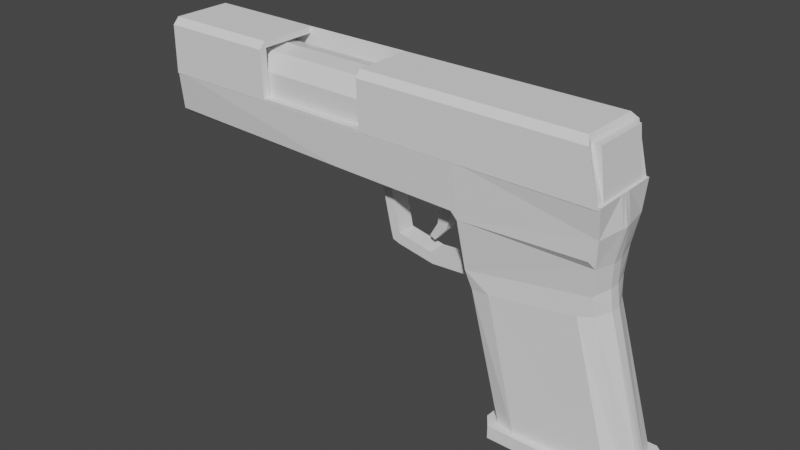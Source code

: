 # Source: Pistol_01.blend  (saved by Blender 2.93.21; exported with 4.5.12 LTS)
import bpy
from mathutils import Matrix  # noqa: F401  (used for matrix-valued properties, if any)

bpy.ops.wm.read_factory_settings(use_empty=True)
scene = bpy.context.scene
scene.name = 'Scene'

# ---- collections
col_collection = bpy.data.collections.new('Collection'); scene.collection.children.link(col_collection)

# ---- materials (node trees are filled in below, after node groups)
mat_material_001 = bpy.data.materials.new('Material.001')
mat_material_001.alpha_threshold = 0.0
mat_material_001.use_transparent_shadow = False
mat_material_001.line_color = (0.0, 0.0, 0.0, 1.0)

# ---- material node trees
mat_material_001.use_nodes = True; mat_material_001.node_tree.nodes.clear()
_N = mat_material_001.node_tree.nodes; _L = mat_material_001.node_tree.links
n0 = _N.new('ShaderNodeOutputMaterial'); n0.name = 'Material Output'; n0.location = (300, 300)
n1 = _N.new('ShaderNodeBsdfPrincipled'); n1.name = 'Principled BSDF'; n1.location = (10, 300)
n1.distribution = 'GGX'
n1.subsurface_method = 'BURLEY'
n1.inputs[2].default_value = 0.4
n1.inputs[3].default_value = 1.45
n1.inputs[27].default_value = (0.0, 0.0, 0.0, 1.0)
n1.inputs[28].default_value = 1.0
_L.new(n1.outputs[0], n0.inputs[0])
n0.is_active_output = True

# ---- world
world_world = bpy.data.worlds.new('World'); scene.world = world_world
world_world.use_nodes = True; world_world.node_tree.nodes.clear()
_N = world_world.node_tree.nodes; _L = world_world.node_tree.links
n0 = _N.new('ShaderNodeOutputWorld'); n0.name = 'World Output'; n0.location = (300, 300)
n1 = _N.new('ShaderNodeBackground'); n1.name = 'Background'; n1.location = (10, 300)
n1.inputs[0].default_value = (0.05088, 0.05088, 0.05088, 1.0)
_L.new(n1.outputs[0], n0.inputs[0])
n0.is_active_output = True
world_world.color = (0.05088, 0.05088, 0.05088)
world_world.use_sun_shadow = False
world_world.sun_shadow_jitter_overblur = 0.0

# ---- meshes
me_cube_005 = bpy.data.meshes.new('Cube.005')
me_cube_005.from_pydata([(-0.8806, -1.679, 1.508), (0.2206, -1.439, 1.66), (0.2049, -0.08385, 2.432), (0.2049, -1.894, 2.432), (-0.9864, -0.08385, 2.424), (-0.9864, -1.894, 2.424), (-4.068, -1.885, 2.444), (-1.902, -1.885, 2.432), (0.2857, -2.085, 2.432), (-0.9864, -2.085, 2.424), (-0.07589, -0.08385, 2.832), (-0.989, -0.08385, 2.824), (-4.068, -2.085, 2.444), (-2.195, -2.085, 2.432), (0.6602, -0.3883, 0.1961), (-0.5903, -0.3883, 0.2084), (0.2751, -0.3883, 1.676), (-0.9453, -0.598, 1.452), (0.2857, -0.3883, 2.432), (0.2049, -0.3587, 2.432), (-0.9864, -0.3587, 2.424), (-0.07589, -0.3587, 2.832), (-0.989, -0.3587, 2.824), (-0.8918, -0.598, 1.349), (0.3021, -0.3883, 1.487), (0.2049, -1.894, 2.432), (0.06756, -1.767, 2.646), (-0.05048, -1.18, 2.799), (-0.989, -0.3587, 2.824), (-0.9864, -1.894, 2.424), (-0.9888, -1.18, 2.791), (-0.9878, -1.767, 2.638), (-4.068, -1.646, 2.444), (-4.061, -1.048, 2.811), (-4.066, -1.63, 2.658), (-1.902, -1.646, 2.432), (-1.9, -1.63, 2.646), (-1.895, -1.048, 2.799), (-1.049, -0.08466, 1.896), (0.6659, -0.08466, 0.1961), (-0.5903, -0.08466, 0.2084), (-0.8806, 1.42, 1.508), (0.2751, -0.08466, 1.676), (0.2206, 1.27, 1.66), (-0.9453, -0.08466, 1.452), (0.2049, -0.08547, 2.432), (0.2049, 1.725, 2.432), (-0.9864, -0.08547, 2.424), (-0.9864, 1.725, 2.424), (-4.075, -0.08466, 1.975), (-4.058, -0.08466, 2.444), (-4.068, 1.715, 2.444), (-2.177, -0.08466, 1.933), (-1.902, 1.715, 2.432), (-1.892, -0.08466, 2.432), (0.2857, 1.915, 2.432), (-0.9864, 1.915, 2.424), (0.2857, -0.08466, 2.432), (-0.9864, -0.08466, 2.424), (-0.07589, -0.08547, 2.832), (-0.989, -0.08547, 2.824), (-4.068, 1.915, 2.444), (-4.068, -0.08466, 2.444), (-2.195, 1.915, 2.432), (-2.195, -0.08466, 2.432), (-4.055, -0.08466, 2.844), (-1.889, -0.08466, 2.832), (0.3021, -0.08466, 1.487), (-0.8918, -0.08466, 1.349), (0.6602, 0.219, 0.1961), (-0.5903, 0.219, 0.2084), (0.2751, 0.219, 1.676), (-0.9453, 0.4287, 1.452), (0.2857, 0.219, 2.432), (0.2049, 0.1894, 2.432), (-0.9864, 0.1894, 2.424), (-0.07589, 0.1894, 2.832), (-0.989, 0.1894, 2.824), (-0.8918, 0.4287, 1.349), (0.3021, 0.219, 1.487), (0.2049, 1.725, 2.432), (0.06756, 1.598, 2.646), (-0.05048, 1.011, 2.799), (-0.989, 0.1894, 2.824), (-0.9864, 1.725, 2.424), (-0.9888, 1.011, 2.791), (-0.9878, 1.598, 2.638), (-4.055, -0.08466, 2.844), (-4.068, 1.715, 2.444), (-4.061, 0.8782, 2.811), (-4.066, 1.567, 2.658), (-1.902, 1.715, 2.432), (-1.889, -0.08466, 2.832), (-1.9, 1.567, 2.646), (-1.895, 0.8782, 2.799), (-1.364, -0.598, 1.423), (-1.364, -0.08466, 1.423), (-1.341, -0.08466, 1.321), (-1.341, -0.598, 1.321), (-1.364, 0.4287, 1.423), (-1.341, 0.4287, 1.321), (-1.364, -0.598, 1.423), (-1.364, -0.08466, 1.423), (-1.341, -0.08466, 1.321), (-1.341, -0.598, 1.321), (-1.364, 0.4287, 1.423), (-1.341, 0.4287, 1.321), (-1.69, -0.598, 1.488), (-1.69, -0.08466, 1.488), (-1.69, -0.08466, 1.386), (-1.69, -0.598, 1.386), (-1.69, 0.4287, 1.488), (-1.69, 0.4287, 1.386), (-1.739, -0.08466, 1.386), (-1.739, -0.3883, 1.386), (-1.739, 0.219, 1.386), (-1.782, -0.598, 1.488), (-1.782, -0.08466, 1.488), (-1.76, -0.08466, 1.411), (-1.76, -0.598, 1.411), (-1.782, 0.4287, 1.488), (-1.76, 0.4287, 1.411), (-1.824, -0.598, 2.083), (-1.824, -0.08466, 2.083), (-1.824, 0.4287, 2.083), (-1.916, -0.598, 2.082), (-1.916, -0.08466, 2.082), (-1.916, 0.4287, 2.082), (-0.3375, -1.842, 0.2066), (-0.5166, -1.581, 0.2084), (-0.8189, -1.581, 1.349), (-0.6468, -1.718, 1.37), (-0.5166, 1.411, 0.2084), (-0.3375, 1.673, 0.2066), (-0.6468, 1.549, 1.37), (-0.8189, 1.411, 1.349), (0.6159, -1.27, 0.1961), (0.4869, -1.65, 0.1977), (0.1192, -1.541, 1.469), (0.2414, -1.27, 1.487), (0.4869, 1.48, 0.1977), (0.6159, 1.101, 0.1961), (0.2414, 1.101, 1.487), (0.1192, 1.372, 1.469), (0.2384, -1.554, 1.901), (0.274, -1.862, 2.163), (0.2062, -1.885, 1.977), (0.2795, -0.3883, 1.884), (0.3214, -0.3883, 2.175), (0.2795, -0.08466, 1.884), (0.3291, -0.08466, 2.175), (0.274, 1.693, 2.163), (0.2384, 1.384, 1.901), (0.2062, 1.716, 1.977), (0.3214, 0.219, 2.175), (0.2795, 0.219, 1.884), (-0.9931, -2.009, 2.007), (-1.028, -1.371, 1.936), (-0.9813, -1.606, 1.897), (-0.9321, -2.003, 1.947), (-2.177, -1.347, 1.973), (-2.179, -1.983, 2.033), (-1.028, 1.406, 1.936), (-0.9931, 1.84, 2.007), (-0.9321, 1.833, 1.947), (-0.9825, 1.431, 1.901), (-2.177, 1.333, 1.973), (-2.177, 1.798, 1.991), (-4.075, -1.834, 2.071), (-4.075, -1.486, 2.015), (-4.075, 1.58, 2.015), (-4.073, 1.791, 2.055), (-2.228, -1.967, 2.034), (-2.239, -1.408, 1.974), (-2.237, 1.771, 2.003), (-2.237, 1.71, 1.974), (0.274, -1.812, 2.163), (0.274, 1.643, 2.163), (0.5893, -0.334, 0.1834), (0.5893, -0.08466, 0.1834), (-0.4551, -1.533, 0.1917), (0.5241, -1.533, 0.1831), (-0.5215, -0.334, 0.1932), (-0.5215, -0.08466, 0.1932), (-0.5215, 0.1647, 0.1932), (-0.4551, 1.363, 0.1917), (0.5241, 1.363, 0.1831), (0.5893, 0.1647, 0.1834), (0.01745, -0.2905, 1.956), (0.01745, -0.08466, 1.956), (-0.8445, -1.28, 1.963), (-0.03637, -1.28, 1.956), (-0.8993, -0.2905, 1.964), (-0.8993, -0.08466, 1.964), (-0.8993, 0.1211, 1.964), (-0.8445, 1.11, 1.963), (-0.03637, 1.11, 1.956), (0.01745, 0.1211, 1.956)], [], [(145, 148, 18, 8), (38, 157, 156, 9, 58), (42, 149, 147, 16), (137, 138, 131, 128), (14, 24, 139, 136), (23, 17, 95, 98), (156, 9, 13, 161), (42, 71, 155, 149), (157, 160, 52, 38), (43, 41, 165, 164, 153, 152), (49, 62, 61, 171, 170), (58, 64, 13, 9), (156, 159, 146, 145, 8, 9), (0, 158, 157, 38, 44, 17), (20, 22, 11, 4), (5, 9, 8, 3), (19, 18, 57, 2), (4, 58, 9, 5, 20), (19, 21, 27, 26, 25, 3), (21, 22, 28), (5, 29, 31, 30, 28, 22, 20), (172, 161, 13, 12, 168), (50, 62, 12, 6), (6, 12, 13, 7), (7, 13, 64, 54), (7, 35, 32, 6), (54, 66, 92, 37, 36, 35, 7), (129, 130, 23, 15), (15, 23, 68, 40), (138, 1, 0, 131), (39, 67, 24, 14), (130, 0, 17, 23), (2, 10, 21, 19), (10, 11, 22, 21), (3, 8, 18, 19), (6, 32, 34, 33, 87, 65, 50), (16, 147, 144, 1), (24, 16, 1, 139), (67, 42, 16, 24), (148, 150, 57, 18), (25, 26, 31, 29), (26, 27, 30, 31), (27, 21, 28, 30), (35, 36, 34, 32), (36, 37, 33, 34), (37, 92, 87, 33), (3, 25, 29, 5), (151, 55, 73, 154), (38, 58, 56, 163, 162), (41, 72, 44, 38, 162, 165), (140, 133, 134, 143), (43, 143, 134, 41), (68, 23, 98, 97), (164, 163, 56, 55, 151, 153), (162, 38, 52, 166), (71, 43, 152, 155), (162, 166, 167), (160, 161, 172, 173), (58, 56, 63, 64), (166, 52, 49, 170, 175), (163, 167, 63, 56), (75, 47, 60, 77), (48, 46, 55, 56), (74, 45, 57, 73), (47, 75, 48, 56, 58), (74, 46, 80, 81, 82, 76), (76, 83, 77), (48, 75, 77, 83, 85, 86, 84), (167, 174, 171, 61, 63), (50, 51, 61, 62), (51, 53, 63, 61), (53, 54, 64, 63), (53, 51, 88, 91), (54, 53, 91, 93, 94, 92, 66), (66, 65, 87, 92), (132, 70, 78, 135), (70, 40, 68, 78), (39, 69, 79, 67), (41, 135, 78, 72), (45, 74, 76, 59), (59, 76, 77, 60), (46, 74, 73, 55), (51, 50, 65, 87, 89, 90, 88), (79, 142, 43, 71), (67, 79, 71, 42), (69, 141, 142, 79), (154, 73, 57, 150), (80, 84, 86, 81), (81, 86, 85, 82), (82, 85, 83, 76), (91, 88, 90, 93), (93, 90, 89, 94), (94, 89, 87, 92), (46, 48, 84, 80), (98, 95, 101, 104), (100, 97, 103, 106), (44, 72, 99, 96), (72, 78, 100, 99), (78, 68, 97, 100), (17, 44, 96, 95), (102, 105, 111, 108), (105, 106, 112, 111), (99, 100, 106, 105), (96, 99, 105, 102), (97, 98, 104, 103), (95, 96, 102, 101), (110, 107, 116, 119), (112, 109, 118, 121), (103, 104, 110, 109), (101, 102, 108, 107), (106, 103, 109, 112), (104, 101, 107, 110), (112, 115, 113, 109), (109, 113, 114, 110), (119, 116, 117, 118), (121, 118, 117, 120), (111, 112, 121, 120), (116, 107, 122, 125), (109, 110, 119, 118), (111, 120, 127, 124), (123, 124, 127, 126), (122, 123, 126, 125), (120, 117, 126, 127), (117, 116, 125, 126), (108, 111, 124, 123), (107, 108, 123, 122), (130, 131, 0), (134, 135, 41), (128, 131, 130, 129), (132, 135, 134, 133), (138, 139, 1), (142, 143, 43), (138, 137, 136, 139), (142, 141, 140, 143), (144, 145, 146), (151, 152, 153), (148, 145, 144, 147), (150, 148, 147, 149), (155, 152, 151, 154), (149, 155, 154, 150), (173, 169, 49, 52, 160), (156, 157, 158, 159), (166, 175, 174, 167), (162, 163, 164, 165), (160, 157, 156, 161), (166, 163, 162, 167), (1, 144, 146, 159, 158, 0), (168, 173, 172, 169), (174, 175, 170, 171), (49, 169, 168, 12, 62), (169, 172, 168), (184, 185, 195, 194), (190, 192, 193, 194, 195, 196, 197, 189, 188, 191), (180, 182, 192, 190), (186, 187, 197, 196), (185, 186, 196, 195), (182, 183, 193, 192), (179, 178, 188, 189), (187, 179, 189, 197), (178, 181, 191, 188), (181, 180, 190, 191), (183, 184, 194, 193), (129, 15, 182, 180), (15, 40, 183, 182), (70, 184, 183, 40), (132, 185, 184, 70), (133, 185, 132), (140, 186, 185, 133), (141, 186, 140), (69, 187, 186, 141), (39, 179, 187, 69), (39, 14, 178, 179), (14, 136, 181, 178), (137, 181, 136), (137, 128, 180, 181), (129, 180, 128)])
_uv = me_cube_005.uv_layers.new(name='UVMap')
_uv.uv.foreach_set('vector', [0.625, 0.75, 0.625, 0.538, 0.625, 0.538, 0.625, 0.75, 0.875, 0.5, 0.875, 0.75, 0.875, 0.75, 0.875, 0.75, 0.875, 0.5, 0.5725, 0.5, 0.6003, 0.5, 0.6003, 0.538, 0.5725, 0.538, 0.4358, 0.7813, 0.5593, 0.7818, 0.5593, 0.9611, 0.4358, 0.9619, 0.4358, 0.538, 0.5593, 0.538, 0.5593, 0.7276, 0.4358, 0.7276, 0.5593, 0.212, 0.5725, 0.212, 0.5725, 0.212, 0.5593, 0.212, 0.875, 0.75, 0.875, 0.75, 0.875, 0.75, 0.875, 0.75, 0.5725, 0.5, 0.5725, 0.538, 0.6003, 0.538, 0.6003, 0.5, 0.875, 0.75, 0.875, 0.75, 0.875, 0.5, 0.875, 0.5, 0.5725, 0.75, 0.5725, 1.0, 0.6196, 1.0, 0.625, 0.9889, 0.625, 0.7846, 0.6003, 0.75, 0.875, 0.5, 0.875, 0.5, 0.875, 0.75, 0.875, 0.75, 0.875, 0.7483, 0.875, 0.5, 0.875, 0.5, 0.875, 0.75, 0.875, 0.75, 0.875, 0.75, 0.8639, 0.75, 0.6596, 0.75, 0.625, 0.75, 0.625, 0.75, 0.875, 0.75, 0.5725, 0.0, 0.6191, 0.0, 0.625, 0.0, 0.625, 0.25, 0.5725, 0.25, 0.5725, 0.212, 0.0, 0.0, 0.0, 0.0, 0.0, 0.0, 0.0, 0.0, 0.0, 0.0, 0.0, 0.0, 0.0, 0.0, 0.0, 0.0, 0.0, 0.0, 0.0, 0.0, 0.0, 0.0, 0.0, 0.0, 0.0, 0.0, 0.0, 0.0, 0.0, 0.0, 0.0, 0.0, 0.0, 0.0, 0.0, 0.0, 0.0, 0.0, 0.0, 0.0, 0.0, 0.0, 0.0, 0.0, 0.0, 0.0, 0.0, 0.0, 0.0, 0.0, 0.0, 0.0, 0.0, 0.0, 0.0, 0.0, 0.0, 0.0, 0.0, 0.0, 0.0, 0.0, 0.0, 0.0, 0.0, 0.0, 0.875, 0.75, 0.875, 0.75, 0.875, 0.75, 0.875, 0.75, 0.875, 0.75, 0.875, 0.5, 0.875, 0.5, 0.875, 0.75, 0.875, 0.75, 0.875, 0.75, 0.875, 0.75, 0.875, 0.75, 0.875, 0.75, 0.875, 0.75, 0.875, 0.75, 0.875, 0.5, 0.875, 0.5, 0.875, 0.75, 0.875, 0.75, 0.875, 0.75, 0.875, 0.75, 0.875, 0.5, 0.875, 0.5, 0.875, 0.5, 0.875, 0.6337, 0.875, 0.7431, 0.875, 0.75, 0.875, 0.75, 0.4358, 0.02274, 0.5593, 0.02594, 0.5593, 0.212, 0.4358, 0.212, 0.4358, 0.212, 0.5593, 0.212, 0.5593, 0.25, 0.4358, 0.25, 0.5593, 0.7818, 0.5725, 0.75, 0.5725, 1.0, 0.5593, 0.9611, 0.4358, 0.5, 0.5593, 0.5, 0.5593, 0.538, 0.4358, 0.538, 0.5593, 0.02594, 0.5725, 0.0, 0.5725, 0.212, 0.5593, 0.212, 0.0, 0.0, 0.0, 0.0, 0.0, 0.0, 0.0, 0.0, 0.0, 0.0, 0.0, 0.0, 0.0, 0.0, 0.0, 0.0, 0.0, 0.0, 0.0, 0.0, 0.0, 0.0, 0.0, 0.0, 0.875, 0.75, 0.875, 0.75, 0.875, 0.7431, 0.875, 0.6337, 0.875, 0.5, 0.875, 0.5, 0.875, 0.5, 0.5725, 0.538, 0.6003, 0.538, 0.6003, 0.75, 0.5725, 0.75, 0.5593, 0.538, 0.5725, 0.538, 0.5725, 0.75, 0.5593, 0.7276, 0.5593, 0.5, 0.5725, 0.5, 0.5725, 0.538, 0.5593, 0.538, 0.625, 0.538, 0.625, 0.5, 0.625, 0.5, 0.625, 0.538, 0.0, 0.0, 0.0, 0.0, 0.0, 0.0, 0.0, 0.0, 0.0, 0.0, 0.0, 0.0, 0.0, 0.0, 0.0, 0.0, 0.0, 0.0, 0.0, 0.0, 0.0, 0.0, 0.0, 0.0, 0.875, 0.75, 0.875, 0.7431, 0.875, 0.7431, 0.875, 0.75, 0.875, 0.7431, 0.875, 0.6337, 0.875, 0.6337, 0.875, 0.7431, 0.875, 0.6337, 0.875, 0.5, 0.875, 0.5, 0.875, 0.6337, 0.0, 0.0, 0.0, 0.0, 0.0, 0.0, 0.0, 0.0, 0.625, 0.75, 0.625, 0.75, 0.625, 0.538, 0.625, 0.538, 0.875, 0.5, 0.875, 0.5, 0.875, 0.75, 0.875, 0.75, 0.875, 0.75, 0.5725, 0.0, 0.5725, 0.212, 0.5725, 0.25, 0.625, 0.25, 0.625, 0.0, 0.6196, 0.0, 0.4358, 0.7813, 0.4358, 0.9619, 0.5593, 0.9611, 0.5593, 0.7818, 0.5725, 0.75, 0.5593, 0.7818, 0.5593, 0.9611, 0.5725, 1.0, 0.5593, 0.25, 0.5593, 0.212, 0.5593, 0.212, 0.5593, 0.25, 0.8639, 0.75, 0.875, 0.75, 0.875, 0.75, 0.625, 0.75, 0.625, 0.75, 0.6596, 0.75, 0.875, 0.75, 0.875, 0.5, 0.875, 0.5, 0.875, 0.7417, 0.5725, 0.538, 0.5725, 0.75, 0.6003, 0.75, 0.6003, 0.538, 0.875, 0.75, 0.875, 0.7417, 0.875, 0.75, 0.875, 0.75, 0.875, 0.75, 0.875, 0.7495, 0.875, 0.7494, 0.875, 0.5, 0.875, 0.75, 0.875, 0.75, 0.875, 0.5, 0.875, 0.7417, 0.875, 0.5, 0.875, 0.5, 0.875, 0.7483, 0.875, 0.7498, 0.875, 0.75, 0.875, 0.75, 0.875, 0.75, 0.875, 0.75, 0.0, 0.0, 0.0, 0.0, 0.0, 0.0, 0.0, 0.0, 0.0, 0.0, 0.0, 0.0, 0.0, 0.0, 0.0, 0.0, 0.0, 0.0, 0.0, 0.0, 0.0, 0.0, 0.0, 0.0, 0.0, 0.0, 0.0, 0.0, 0.0, 0.0, 0.0, 0.0, 0.0, 0.0, 0.0, 0.0, 0.0, 0.0, 0.0, 0.0, 0.0, 0.0, 0.0, 0.0, 0.0, 0.0, 0.0, 0.0, 0.0, 0.0, 0.0, 0.0, 0.0, 0.0, 0.0, 0.0, 0.0, 0.0, 0.0, 0.0, 0.0, 0.0, 0.0, 0.0, 0.0, 0.0, 0.875, 0.75, 0.875, 0.75, 0.875, 0.75, 0.875, 0.75, 0.875, 0.75, 0.875, 0.5, 0.875, 0.75, 0.875, 0.75, 0.875, 0.5, 0.875, 0.75, 0.875, 0.75, 0.875, 0.75, 0.875, 0.75, 0.875, 0.75, 0.875, 0.5, 0.875, 0.5, 0.875, 0.75, 0.875, 0.75, 0.875, 0.75, 0.875, 0.75, 0.875, 0.75, 0.875, 0.5, 0.875, 0.75, 0.875, 0.75, 0.875, 0.7431, 0.875, 0.6337, 0.875, 0.5, 0.875, 0.5, 0.875, 0.5, 0.875, 0.5, 0.875, 0.5, 0.875, 0.5, 0.4358, 0.02274, 0.4358, 0.212, 0.5593, 0.212, 0.5593, 0.02594, 0.4358, 0.212, 0.4358, 0.25, 0.5593, 0.25, 0.5593, 0.212, 0.4358, 0.5, 0.4358, 0.538, 0.5593, 0.538, 0.5593, 0.5, 0.5725, 0.0, 0.5593, 0.02594, 0.5593, 0.212, 0.5725, 0.212, 0.0, 0.0, 0.0, 0.0, 0.0, 0.0, 0.0, 0.0, 0.0, 0.0, 0.0, 0.0, 0.0, 0.0, 0.0, 0.0, 0.0, 0.0, 0.0, 0.0, 0.0, 0.0, 0.0, 0.0, 0.875, 0.75, 0.875, 0.5, 0.875, 0.5, 0.875, 0.5, 0.875, 0.6337, 0.875, 0.7431, 0.875, 0.75, 0.5593, 0.538, 0.5593, 0.7276, 0.5725, 0.75, 0.5725, 0.538, 0.5593, 0.5, 0.5593, 0.538, 0.5725, 0.538, 0.5725, 0.5, 0.4358, 0.538, 0.4358, 0.7276, 0.5593, 0.7276, 0.5593, 0.538, 0.625, 0.538, 0.625, 0.538, 0.625, 0.5, 0.625, 0.5, 0.0, 0.0, 0.0, 0.0, 0.0, 0.0, 0.0, 0.0, 0.0, 0.0, 0.0, 0.0, 0.0, 0.0, 0.0, 0.0, 0.0, 0.0, 0.0, 0.0, 0.0, 0.0, 0.0, 0.0, 0.875, 0.75, 0.875, 0.75, 0.875, 0.7431, 0.875, 0.7431, 0.875, 0.7431, 0.875, 0.7431, 0.875, 0.6337, 0.875, 0.6337, 0.875, 0.6337, 0.875, 0.6337, 0.875, 0.5, 0.875, 0.5, 0.0, 0.0, 0.0, 0.0, 0.0, 0.0, 0.0, 0.0, 0.5593, 0.212, 0.5725, 0.212, 0.5725, 0.212, 0.5593, 0.212, 0.5593, 0.212, 0.5593, 0.25, 0.5593, 0.25, 0.5593, 0.212, 0.5725, 0.25, 0.5725, 0.212, 0.5725, 0.212, 0.5725, 0.25, 0.5725, 0.212, 0.5593, 0.212, 0.5593, 0.212, 0.5725, 0.212, 0.5593, 0.212, 0.5593, 0.25, 0.5593, 0.25, 0.5593, 0.212, 0.5725, 0.212, 0.5725, 0.25, 0.5725, 0.25, 0.5725, 0.212, 0.5725, 0.25, 0.5725, 0.212, 0.5725, 0.212, 0.5725, 0.25, 0.5725, 0.212, 0.5593, 0.212, 0.5593, 0.212, 0.5725, 0.212, 0.5725, 0.212, 0.5593, 0.212, 0.5593, 0.212, 0.5725, 0.212, 0.5725, 0.25, 0.5725, 0.212, 0.5725, 0.212, 0.5725, 0.25, 0.5593, 0.25, 0.5593, 0.212, 0.5593, 0.212, 0.5593, 0.25, 0.5725, 0.212, 0.5725, 0.25, 0.5725, 0.25, 0.5725, 0.212, 0.5593, 0.212, 0.5725, 0.212, 0.5725, 0.212, 0.5593, 0.212, 0.5593, 0.212, 0.5593, 0.25, 0.5593, 0.25, 0.5593, 0.212, 0.5593, 0.25, 0.5593, 0.212, 0.5593, 0.212, 0.5593, 0.25, 0.5725, 0.212, 0.5725, 0.25, 0.5725, 0.25, 0.5725, 0.212, 0.5593, 0.212, 0.5593, 0.25, 0.5593, 0.25, 0.5593, 0.212, 0.5593, 0.212, 0.5725, 0.212, 0.5725, 0.212, 0.5593, 0.212, 0.5593, 0.212, 0.5593, 0.212, 0.5593, 0.25, 0.5593, 0.25, 0.5593, 0.25, 0.5593, 0.25, 0.5593, 0.212, 0.5593, 0.212, 0.5593, 0.212, 0.5725, 0.212, 0.5725, 0.25, 0.5593, 0.25, 0.5593, 0.212, 0.5593, 0.25, 0.5725, 0.25, 0.5725, 0.212, 0.5725, 0.212, 0.5593, 0.212, 0.5593, 0.212, 0.5725, 0.212, 0.5725, 0.212, 0.5725, 0.212, 0.5725, 0.212, 0.5725, 0.212, 0.5593, 0.25, 0.5593, 0.212, 0.5593, 0.212, 0.5593, 0.25, 0.5725, 0.212, 0.5725, 0.212, 0.5725, 0.212, 0.5725, 0.212, 0.5725, 0.25, 0.5725, 0.212, 0.5725, 0.212, 0.5725, 0.25, 0.5725, 0.212, 0.5725, 0.25, 0.5725, 0.25, 0.5725, 0.212, 0.5725, 0.212, 0.5725, 0.25, 0.5725, 0.25, 0.5725, 0.212, 0.5725, 0.25, 0.5725, 0.212, 0.5725, 0.212, 0.5725, 0.25, 0.5725, 0.25, 0.5725, 0.212, 0.5725, 0.212, 0.5725, 0.25, 0.5725, 0.212, 0.5725, 0.25, 0.5725, 0.25, 0.5725, 0.212, 0.5659, 0.9852, 0.5593, 0.9611, 0.5725, 1.0, 0.5593, 0.9611, 0.5593, 0.9919, 0.5725, 1.0, 0.4358, 0.9619, 0.5593, 0.9611, 0.5593, 1.0, 0.436, 1.0, 0.436, 1.0, 0.5593, 1.0, 0.5593, 0.9611, 0.4358, 0.9619, 0.5593, 0.7818, 0.5606, 0.7411, 0.5725, 0.75, 0.5593, 0.7276, 0.5632, 0.7564, 0.5725, 0.75, 0.5593, 0.7818, 0.4358, 0.7813, 0.4358, 0.7276, 0.5593, 0.7276, 0.5593, 0.7276, 0.4358, 0.7276, 0.4358, 0.7813, 0.5593, 0.7818, 0.6003, 0.75, 0.625, 0.7578, 0.625, 0.7846, 0.6444, 0.7619, 0.6003, 0.75, 0.625, 0.7846, 0.625, 0.538, 0.625, 0.75, 0.6003, 0.75, 0.6003, 0.538, 0.625, 0.5, 0.625, 0.538, 0.6003, 0.538, 0.6003, 0.5, 0.6003, 0.538, 0.6003, 0.75, 0.625, 0.75, 0.625, 0.538, 0.6003, 0.5, 0.6003, 0.538, 0.625, 0.538, 0.625, 0.5, 0.875, 0.75, 0.875, 0.7483, 0.875, 0.5, 0.875, 0.5, 0.875, 0.75, 0.6302, 0.9991, 0.625, 1.0, 0.6191, 1.0, 0.625, 0.9889, 0.875, 0.7417, 0.875, 0.7498, 0.875, 0.7499, 0.875, 0.75, 0.625, 1.0, 0.625, 0.9994, 0.625, 0.9889, 0.6196, 1.0, 0.875, 0.75, 0.875, 0.75, 0.875, 0.75, 0.875, 0.75, 0.875, 0.7417, 0.875, 0.7515, 0.875, 0.75, 0.875, 0.75, 0.5725, 0.75, 0.6003, 0.75, 0.625, 0.7846, 0.625, 0.9889, 0.6191, 1.0, 0.5725, 1.0, 0.875, 0.75, 0.875, 0.75, 0.875, 0.75, 0.875, 0.75, 0.875, 0.75, 0.875, 0.7498, 0.875, 0.7483, 0.875, 0.75, 0.875, 0.5, 0.875, 0.7483, 0.875, 0.75, 0.875, 0.75, 0.875, 0.5, 0.875, 0.75, 0.875, 0.75, 0.875, 0.75, 0.375, 0.212, 0.375, 0.0, 0.375, 0.0, 0.375, 0.212, 0.375, 1.0, 0.375, 0.212, 0.375, 0.25, 0.375, 0.212, 0.375, 1.0, 0.375, 0.75, 0.375, 0.538, 0.375, 0.5, 0.375, 0.538, 0.375, 0.75, 0.375, 0.0, 0.375, 0.212, 0.375, 0.212, 0.375, 0.0, 0.375, 0.75, 0.375, 0.538, 0.375, 0.538, 0.375, 0.75, 0.375, 1.0, 0.375, 0.75, 0.375, 0.75, 0.375, 1.0, 0.375, 0.212, 0.375, 0.25, 0.375, 0.25, 0.375, 0.212, 0.375, 0.5, 0.375, 0.538, 0.375, 0.538, 0.375, 0.5, 0.375, 0.538, 0.375, 0.5, 0.375, 0.5, 0.375, 0.538, 0.375, 0.538, 0.375, 0.75, 0.375, 0.75, 0.375, 0.538, 0.375, 0.75, 0.375, 1.0, 0.375, 1.0, 0.375, 0.75, 0.375, 0.25, 0.375, 0.212, 0.375, 0.212, 0.375, 0.25, 0.4358, 0.02274, 0.4358, 0.212, 0.375, 0.212, 0.375, 0.0, 0.4358, 0.212, 0.4358, 0.25, 0.375, 0.25, 0.375, 0.212, 0.4358, 0.212, 0.375, 0.212, 0.375, 0.25, 0.4358, 0.25, 0.4358, 0.02274, 0.375, 0.0, 0.375, 0.212, 0.4358, 0.212, 0.4358, 0.9619, 0.375, 0.0, 0.4358, 0.02274, 0.4358, 0.7813, 0.375, 0.75, 0.375, 1.0, 0.4358, 0.9619, 0.4358, 0.7276, 0.375, 0.75, 0.4358, 0.7813, 0.4358, 0.538, 0.375, 0.538, 0.375, 0.75, 0.4358, 0.7276, 0.4358, 0.5, 0.375, 0.5, 0.375, 0.538, 0.4358, 0.538, 0.4358, 0.5, 0.4358, 0.538, 0.375, 0.538, 0.375, 0.5, 0.4358, 0.538, 0.4358, 0.7276, 0.375, 0.75, 0.375, 0.538, 0.4358, 0.7813, 0.375, 0.75, 0.4358, 0.7276, 0.4358, 0.7813, 0.4358, 0.9619, 0.375, 1.0, 0.375, 0.75, 0.4358, 0.02274, 0.375, 0.0, 0.4358, 0.9619])
me_cube_005.materials.append(mat_material_001)
me_cube_005.use_remesh_preserve_volume = False
me_cube_005.use_remesh_preserve_attributes = False
me_cube_005.use_mirror_vertex_groups = False
me_cube_005.update()
me_circle_002 = bpy.data.meshes.new('Circle.002')
me_circle_002.from_pydata([(-0.7411, 0.6513, 0.0), (-0.8448, 0.4879, 0.0), (-0.8448, -0.4879, 0.0), (-0.7411, -0.7171, 0.0), (0.7711, -0.7171, 0.0), (0.8867, -0.4879, 0.0), (0.8867, 0.4879, 0.0), (0.7711, 0.6513, 0.0), (-0.5916, 0.4932, 0.1121), (-0.5916, -0.4932, 0.1121), (0.6137, -0.5006, 0.1121), (0.6137, 0.5006, 0.1121), (-0.8448, 0.4879, 0.1121), (-0.7411, 0.6513, 0.1121), (-0.8448, -0.4879, 0.1121), (-0.7411, -0.7171, 0.1121), (0.7711, -0.7171, 0.1121), (0.8867, -0.4879, 0.1121), (0.8867, 0.4879, 0.1121), (0.7711, 0.6513, 0.1121), (-0.5916, -0.4932, 0.1121), (-0.5916, 0.4932, 0.1121), (0.6137, -0.5006, 0.1121), (0.6137, 0.5006, 0.1121), (-1.073, -0.4706, 1.808), (-1.073, 0.4706, 1.808), (-0.1477, -0.4777, 1.808), (-0.1477, 0.4777, 1.808)], [], [(1, 0, 7, 6, 5, 4, 3, 2), (10, 11, 23, 22), (0, 1, 12, 13), (7, 0, 13, 19), (5, 6, 18, 17), (3, 4, 16, 15), (1, 2, 14, 12), (6, 7, 19, 18), (4, 5, 17, 16), (2, 3, 15, 14), (8, 13, 12), (9, 8, 12, 14), (9, 14, 15), (10, 9, 15, 16), (10, 16, 17), (11, 10, 17, 18), (11, 18, 19), (8, 11, 19, 13), (22, 23, 27, 26), (9, 10, 22, 20), (8, 9, 20, 21), (11, 8, 21, 23), (25, 24, 26, 27), (21, 20, 24, 25), (23, 21, 25, 27), (20, 22, 26, 24)])
_uv = me_circle_002.uv_layers.new(name='UVMap')
_uv.uv.foreach_set('vector', [0.0, 0.0, 0.0, 0.0, 0.0, 0.0, 0.0, 0.0, 0.0, 0.0, 0.0, 0.0, 0.0, 0.0, 0.0, 0.0, 0.0, 0.0, 0.0, 0.0, 0.0, 0.0, 0.0, 0.0, 0.0, 0.0, 0.0, 0.0, 0.0, 0.0, 0.0, 0.0, 0.0, 0.0, 0.0, 0.0, 0.0, 0.0, 0.0, 0.0, 0.0, 0.0, 0.0, 0.0, 0.0, 0.0, 0.0, 0.0, 0.0, 0.0, 0.0, 0.0, 0.0, 0.0, 0.0, 0.0, 0.0, 0.0, 0.0, 0.0, 0.0, 0.0, 0.0, 0.0, 0.0, 0.0, 0.0, 0.0, 0.0, 0.0, 0.0, 0.0, 0.0, 0.0, 0.0, 0.0, 0.0, 0.0, 0.0, 0.0, 0.0, 0.0, 0.0, 0.0, 0.0, 0.0, 0.0, 0.0, 0.0, 0.0, 0.0, 0.0, 0.0, 0.0, 0.0, 0.0, 0.0, 0.0, 0.0, 0.0, 0.0, 0.0, 0.0, 0.0, 0.0, 0.0, 0.0, 0.0, 0.0, 0.0, 0.0, 0.0, 0.0, 0.0, 0.0, 0.0, 0.0, 0.0, 0.0, 0.0, 0.0, 0.0, 0.0, 0.0, 0.0, 0.0, 0.0, 0.0, 0.0, 0.0, 0.0, 0.0, 0.0, 0.0, 0.0, 0.0, 0.0, 0.0, 0.0, 0.0, 0.0, 0.0, 0.0, 0.0, 0.0, 0.0, 0.0, 0.0, 0.0, 0.0, 0.0, 0.0, 0.0, 0.0, 0.0, 0.0, 0.0, 0.0, 0.0, 0.0, 0.0, 0.0, 0.0, 0.0, 0.0, 0.0, 0.0, 0.0, 0.0, 0.0, 0.0, 0.0, 0.0, 0.0, 0.0, 0.0, 0.0, 0.0, 0.0, 0.0, 0.0, 0.0, 0.0, 0.0, 0.0, 0.0, 0.0, 0.0, 0.0, 0.0, 0.0, 0.0, 0.0, 0.0, 0.0, 0.0, 0.0, 0.0, 0.0, 0.0, 0.0, 0.0, 0.0, 0.0, 0.0, 0.0, 0.0, 0.0])
me_circle_002.use_remesh_fix_poles = True
me_circle_002.use_remesh_preserve_attributes = False
me_circle_002.update()
me_circle_004 = bpy.data.meshes.new('Circle.004')
me_circle_004.from_pydata([(0.0, 1.0, 0.0), (-0.5878, 0.809, 0.0), (-0.9511, 0.309, 0.0), (-0.9511, -0.309, 0.0), (-0.5878, -0.809, 0.0), (8.742e-08, -1.0, 0.0), (0.5878, -0.809, 0.0), (0.9511, -0.309, 0.0), (0.9511, 0.309, 0.0), (0.5878, 0.809, 0.0), (0.0, 0.829, 3.262e-07), (-0.4872, 0.6706, 3.262e-07), (-0.7884, 0.2562, 3.262e-07), (-0.7884, -0.2562, 3.262e-07), (-0.4872, -0.6706, 3.262e-07), (7.247e-08, -0.829, 3.262e-07), (0.4872, -0.6706, 3.262e-07), (0.7884, -0.2562, 3.262e-07), (0.7884, 0.2562, 3.262e-07), (0.4872, 0.6706, 3.262e-07), (-0.5878, 0.809, 14.96), (9.932e-07, 1.0, 14.96), (-0.9511, 0.309, 14.96), (-0.9511, -0.309, 14.96), (-0.5878, -0.809, 14.96), (1.081e-06, -1.0, 14.96), (0.5878, -0.809, 14.96), (0.9511, -0.309, 14.96), (0.9511, 0.309, 14.96), (0.5878, 0.809, 14.96), (-0.4872, 0.6706, 14.96), (9.932e-07, 0.829, 14.96), (-0.7884, 0.2562, 14.96), (-0.7884, -0.2562, 14.96), (-0.4872, -0.6706, 14.96), (1.066e-06, -0.829, 14.96), (0.4873, -0.6706, 14.96), (0.7884, -0.2562, 14.96), (0.7884, 0.2562, 14.96), (0.4873, 0.6706, 14.96)], [], [(1, 11, 10, 0), (8, 18, 17, 7), (5, 15, 14, 4), (2, 12, 11, 1), (9, 19, 18, 8), (6, 16, 15, 5), (3, 13, 12, 2), (0, 10, 19, 9), (7, 17, 16, 6), (4, 14, 13, 3), (20, 21, 31, 30), (28, 27, 37, 38), (25, 24, 34, 35), (22, 20, 30, 32), (29, 28, 38, 39), (26, 25, 35, 36), (23, 22, 32, 33), (21, 29, 39, 31), (27, 26, 36, 37), (24, 23, 33, 34), (8, 7, 27, 28), (1, 0, 21, 20), (15, 16, 36, 35), (9, 8, 28, 29), (2, 1, 20, 22), (16, 17, 37, 36), (0, 9, 29, 21), (3, 2, 22, 23), (17, 18, 38, 37), (10, 11, 30, 31), (4, 3, 23, 24), (18, 19, 39, 38), (11, 12, 32, 30), (5, 4, 24, 25), (19, 10, 31, 39), (12, 13, 33, 32), (6, 5, 25, 26), (13, 14, 34, 33), (7, 6, 26, 27), (14, 15, 35, 34)])
_uv = me_circle_004.uv_layers.new(name='UVMap')
_uv.uv.foreach_set('vector', [0.0, 0.0, 0.0, 0.0, 0.0, 0.0, 0.0, 0.0, 0.0, 0.0, 0.0, 0.0, 0.0, 0.0, 0.0, 0.0, 0.0, 0.0, 0.0, 0.0, 0.0, 0.0, 0.0, 0.0, 0.0, 0.0, 0.0, 0.0, 0.0, 0.0, 0.0, 0.0, 0.0, 0.0, 0.0, 0.0, 0.0, 0.0, 0.0, 0.0, 0.0, 0.0, 0.0, 0.0, 0.0, 0.0, 0.0, 0.0, 0.0, 0.0, 0.0, 0.0, 0.0, 0.0, 0.0, 0.0, 0.0, 0.0, 0.0, 0.0, 0.0, 0.0, 0.0, 0.0, 0.0, 0.0, 0.0, 0.0, 0.0, 0.0, 0.0, 0.0, 0.0, 0.0, 0.0, 0.0, 0.0, 0.0, 0.0, 0.0, 0.0, 0.0, 0.0, 0.0, 0.0, 0.0, 0.0, 0.0, 0.0, 0.0, 0.0, 0.0, 0.0, 0.0, 0.0, 0.0, 0.0, 0.0, 0.0, 0.0, 0.0, 0.0, 0.0, 0.0, 0.0, 0.0, 0.0, 0.0, 0.0, 0.0, 0.0, 0.0, 0.0, 0.0, 0.0, 0.0, 0.0, 0.0, 0.0, 0.0, 0.0, 0.0, 0.0, 0.0, 0.0, 0.0, 0.0, 0.0, 0.0, 0.0, 0.0, 0.0, 0.0, 0.0, 0.0, 0.0, 0.0, 0.0, 0.0, 0.0, 0.0, 0.0, 0.0, 0.0, 0.0, 0.0, 0.0, 0.0, 0.0, 0.0, 0.0, 0.0, 0.0, 0.0, 0.0, 0.0, 0.0, 0.0, 0.0, 0.0, 0.0, 0.0, 0.0, 0.0, 0.0, 0.0, 0.0, 0.0, 0.0, 0.0, 0.0, 0.0, 0.0, 0.0, 0.0, 0.0, 0.0, 0.0, 0.0, 0.0, 0.0, 0.0, 0.0, 0.0, 0.0, 0.0, 0.0, 0.0, 0.0, 0.0, 0.0, 0.0, 0.0, 0.0, 0.0, 0.0, 0.0, 0.0, 0.0, 0.0, 0.0, 0.0, 0.0, 0.0, 0.0, 0.0, 0.0, 0.0, 0.0, 0.0, 0.0, 0.0, 0.0, 0.0, 0.0, 0.0, 0.0, 0.0, 0.0, 0.0, 0.0, 0.0, 0.0, 0.0, 0.0, 0.0, 0.0, 0.0, 0.0, 0.0, 0.0, 0.0, 0.0, 0.0, 0.0, 0.0, 0.0, 0.0, 0.0, 0.0, 0.0, 0.0, 0.0, 0.0, 0.0, 0.0, 0.0, 0.0, 0.0, 0.0, 0.0, 0.0, 0.0, 0.0, 0.0, 0.0, 0.0, 0.0, 0.0, 0.0, 0.0, 0.0, 0.0, 0.0, 0.0, 0.0, 0.0, 0.0, 0.0, 0.0, 0.0, 0.0, 0.0, 0.0, 0.0, 0.0, 0.0, 0.0, 0.0, 0.0, 0.0, 0.0, 0.0, 0.0, 0.0, 0.0, 0.0, 0.0, 0.0, 0.0, 0.0, 0.0, 0.0, 0.0, 0.0, 0.0, 0.0, 0.0, 0.0, 0.0, 0.0, 0.0, 0.0, 0.0, 0.0, 0.0, 0.0, 0.0, 0.0, 0.0, 0.0, 0.0, 0.0, 0.0, 0.0, 0.0, 0.0, 0.0, 0.0, 0.0])
me_circle_004.use_remesh_fix_poles = True
me_circle_004.use_remesh_preserve_attributes = False
me_circle_004.update()
me_cube_004 = bpy.data.meshes.new('Cube.004')
me_cube_004.from_pydata([(-2.086, -0.8127, -0.2409), (-2.086, 0.8127, -0.2409), (2.256, -0.8127, -0.2544), (2.256, 0.8127, -0.2544), (-2.086, 1.023, -0.2409), (-2.086, -1.023, -0.2409), (2.256, 1.023, -0.2544), (2.256, -1.023, -0.2544), (-2.085, 0.8127, 0.2056), (-2.085, -0.8127, 0.2056), (2.204, 0.8127, 0.1921), (2.204, -0.8127, 0.1921), (0.08825, 1.023, -0.2488), (0.08825, -1.023, -0.2488), (0.08825, 0.8127, -0.2488), (0.08825, -0.8127, -0.2488), (0.05812, 0.8127, 0.1977), (0.05812, -0.8127, 0.1977), (-0.9806, 1.023, -0.2449), (-0.9806, 0.8127, -0.2449), (-0.9952, 0.8127, 0.2016), (-0.9806, -1.023, -0.2449), (-0.9806, -0.8127, -0.2449), (-0.9952, -0.8127, 0.2016), (0.05812, 0.8127, 0.2521), (-0.9952, 0.8127, 0.256), (-2.085, -1.023, 0.2047), (-2.085, -0.8435, 0.2646), (-2.085, -0.8914, 0.2277), (-2.085, 0.8435, 0.2646), (-2.085, 1.023, 0.2047), (-2.085, 0.8914, 0.2277), (2.107, -0.8435, 0.2516), (2.147, -1.023, 0.1915), (2.147, 1.023, 0.1915), (2.107, 0.8435, 0.2516), (0.06245, 1.023, 0.197), (0.0529, 0.8435, 0.2554), (0.06245, -1.023, 0.197), (0.05291, -0.8435, 0.257), (0.05616, -0.8915, 0.2199), (-0.9962, -0.8435, 0.2607), (-0.992, -1.023, 0.2008), (-0.9956, -0.8915, 0.2237), (-0.992, 1.023, 0.2008), (-0.9962, 0.8435, 0.2592)], [], [(35, 37, 39, 32), (45, 25, 24, 37), (7, 33, 38, 13), (4, 30, 44, 18), (22, 0, 9, 23), (26, 28, 9, 0, 5), (21, 42, 26, 5), (19, 1, 4, 18), (2, 3, 6, 7), (15, 2, 7, 13), (16, 10, 11, 17), (14, 3, 10, 16), (3, 2, 11, 10), (45, 29, 27, 41), (1, 0, 9, 8), (19, 14, 16, 20), (20, 16, 24, 25), (22, 15, 13, 21), (3, 14, 12, 6), (6, 34, 35, 32, 33, 7), (2, 15, 17, 11), (12, 36, 34, 6), (17, 40, 39, 37, 16), (4, 1, 8, 31, 30), (0, 22, 21, 5), (8, 20, 23, 9), (1, 19, 20, 8), (14, 19, 18, 12), (13, 38, 40, 17, 15), (43, 42, 21, 22, 23), (18, 44, 36, 12), (23, 20, 45, 41, 43), (26, 27, 28), (29, 30, 31), (38, 39, 40), (41, 42, 43), (37, 35, 34, 36), (41, 27, 26, 42), (45, 37, 36, 44), (32, 39, 38, 33), (29, 45, 44, 30), (9, 28, 27, 29, 31, 8)])
_uv = me_cube_004.uv_layers.new(name='UVMap')
_uv.uv.foreach_set('vector', [0.625, 0.5167, 0.7282, 0.5167, 0.7282, 0.7333, 0.625, 0.7333, 0.3488, 0.4385, 0.1997, 0.5, 0.2718, 0.5, 0.3955, 0.4637, 0.375, 0.75, 0.5575, 0.75, 0.5575, 0.8532, 0.375, 0.8532, 0.375, 0.25, 0.5575, 0.25, 0.5575, 0.3247, 0.375, 0.3247, 0.1997, 0.75, 0.125, 0.75, 0.125, 0.75, 0.1997, 0.75, 0.5575, 1.0, 0.3123, 0.8437, 0.125, 0.75, 0.125, 0.75, 0.375, 1.0, 0.375, 0.9253, 0.5575, 0.9253, 0.5575, 1.0, 0.375, 1.0, 0.1997, 0.5, 0.125, 0.5, 0.125, 0.5, 0.1997, 0.5, 0.375, 0.75, 0.375, 0.5, 0.375, 0.5, 0.375, 0.75, 0.2718, 0.75, 0.375, 0.75, 0.375, 0.75, 0.2718, 0.75, 0.2718, 0.5, 0.375, 0.5, 0.375, 0.75, 0.2718, 0.75, 0.2718, 0.5, 0.375, 0.5, 0.375, 0.5, 0.2718, 0.5, 0.375, 0.5, 0.375, 0.75, 0.375, 0.75, 0.375, 0.5, 0.8003, 0.5167, 0.875, 0.5167, 0.875, 0.7333, 0.8003, 0.7333, 0.125, 0.5, 0.125, 0.75, 0.125, 0.75, 0.125, 0.5, 0.1997, 0.5, 0.2718, 0.5, 0.2718, 0.5, 0.1997, 0.5, 0.1997, 0.5, 0.2718, 0.5, 0.2718, 0.5, 0.1997, 0.5, 0.1997, 0.75, 0.2718, 0.75, 0.2718, 0.75, 0.1997, 0.75, 0.375, 0.5, 0.2718, 0.5, 0.2718, 0.5, 0.375, 0.5, 0.375, 0.5, 0.5575, 0.5, 0.625, 0.5167, 0.625, 0.7333, 0.5575, 0.75, 0.375, 0.75, 0.375, 0.75, 0.2718, 0.75, 0.2718, 0.75, 0.375, 0.75, 0.375, 0.3968, 0.5575, 0.3968, 0.5575, 0.5, 0.375, 0.5, 0.2718, 0.75, 0.443, 0.75, 0.7282, 0.7333, 0.7158, 0.516, 0.2718, 0.5, 0.125, 0.5, 0.125, 0.5, 0.125, 0.5, 0.3123, 0.4063, 0.49, 0.3175, 0.125, 0.75, 0.1997, 0.75, 0.1997, 0.75, 0.125, 0.75, 0.125, 0.5, 0.1997, 0.5, 0.1997, 0.75, 0.125, 0.75, 0.125, 0.5, 0.1997, 0.5, 0.1997, 0.5, 0.125, 0.5, 0.2718, 0.5, 0.1997, 0.5, 0.1997, 0.5, 0.2718, 0.5, 0.375, 0.8532, 0.5575, 0.8532, 0.4043, 0.7887, 0.2718, 0.75, 0.2718, 0.75, 0.359, 0.8157, 0.5575, 0.9253, 0.375, 0.9253, 0.1997, 0.75, 0.1997, 0.75, 0.375, 0.3247, 0.5575, 0.3247, 0.5575, 0.3968, 0.375, 0.3968, 0.1997, 0.75, 0.1997, 0.5, 0.7847, 0.516, 0.8003, 0.7333, 0.4248, 0.75, 0.5575, 1.0, 0.324, 0.8495, 0.3123, 0.8437, 0.3245, 0.4002, 0.49, 0.3175, 0.3123, 0.4063, 0.5575, 0.8532, 0.4126, 0.7911, 0.4043, 0.7887, 0.3609, 0.8114, 0.5575, 0.9253, 0.359, 0.8157, 0.625, 0.3968, 0.625, 0.5, 0.5575, 0.5, 0.5575, 0.3968, 0.625, 0.9253, 0.625, 1.0, 0.5575, 1.0, 0.5575, 0.9253, 0.3488, 0.4385, 0.3955, 0.4637, 0.5575, 0.3968, 0.5575, 0.3247, 0.625, 0.75, 0.625, 0.8532, 0.5575, 0.8532, 0.5575, 0.75, 0.625, 0.25, 0.625, 0.3247, 0.5575, 0.3247, 0.5575, 0.25, 0.125, 0.75, 0.406, 0.75, 0.8583, 0.7166, 0.6417, 0.2834, 0.3123, 0.4063, 0.125, 0.5])
me_cube_004.use_remesh_fix_poles = True
me_cube_004.use_remesh_preserve_attributes = False
me_cube_004.update()
me_cube_003 = bpy.data.meshes.new('Cube.003')
me_cube_003.from_pydata([(-0.05882, 0.3486, -0.05882), (-0.05882, 0.3486, 0.05882), (-0.05882, -0.3486, -0.05882), (-0.05882, -0.3486, 0.05882), (0.05882, 0.3486, -0.05882), (0.05882, 0.3486, 0.05882), (0.05882, -0.3486, -0.05882), (0.05882, -0.3486, 0.05882), (-0.08878, -0.2531, -0.2343), (-0.08878, 0.2531, -0.2343), (-0.008647, -0.2531, -0.2638), (-0.008647, 0.2531, -0.2638), (-0.1732, -0.1527, -0.3669), (-0.1732, 0.1527, -0.3669), (-0.1269, -0.1527, -0.3895), (-0.1269, 0.1527, -0.3895)], [], [(0, 1, 3, 2), (2, 3, 7, 6), (6, 7, 5, 4), (4, 5, 1, 0), (4, 0, 9, 11), (7, 3, 1, 5), (9, 8, 12, 13), (2, 6, 10, 8), (0, 2, 8, 9), (6, 4, 11, 10), (12, 14, 15, 13), (11, 9, 13, 15), (8, 10, 14, 12), (10, 11, 15, 14)])
_uv = me_cube_003.uv_layers.new(name='UVMap')
_uv.uv.foreach_set('vector', [0.375, 0.0, 0.625, 0.0, 0.625, 0.25, 0.375, 0.25, 0.375, 0.25, 0.625, 0.25, 0.625, 0.5, 0.375, 0.5, 0.375, 0.5, 0.625, 0.5, 0.625, 0.75, 0.375, 0.75, 0.375, 0.75, 0.625, 0.75, 0.625, 1.0, 0.375, 1.0, 0.375, 0.75, 0.375, 1.0, 0.375, 1.0, 0.375, 0.75, 0.625, 0.5, 0.875, 0.5, 0.875, 0.75, 0.625, 0.75, 0.375, 0.0, 0.375, 0.25, 0.375, 0.25, 0.375, 0.0, 0.375, 0.25, 0.375, 0.5, 0.375, 0.5, 0.375, 0.25, 0.375, 0.0, 0.375, 0.25, 0.375, 0.25, 0.375, 0.0, 0.375, 0.5, 0.375, 0.75, 0.375, 0.75, 0.375, 0.5, 0.125, 0.5, 0.375, 0.5, 0.375, 0.75, 0.125, 0.75, 0.375, 0.75, 0.375, 1.0, 0.375, 1.0, 0.375, 0.75, 0.375, 0.25, 0.375, 0.5, 0.375, 0.5, 0.375, 0.25, 0.375, 0.5, 0.375, 0.75, 0.375, 0.75, 0.375, 0.5])
me_cube_003.use_remesh_fix_poles = True
me_cube_003.use_remesh_preserve_attributes = False
me_cube_003.update()

# ---- objects
ob_body = bpy.data.objects.new('Body', me_cube_005)
ob_magazine = bpy.data.objects.new('Magazine', me_circle_002)
ob_muzzle = bpy.data.objects.new('Muzzle', me_circle_004)
ob_pistol_model = bpy.data.objects.new('Pistol model', None)
ob_slide = bpy.data.objects.new('Slide', me_cube_004)
ob_trigger = bpy.data.objects.new('Trigger', me_cube_003)

# ---- transforms, parenting, visibility, modifiers, constraints
ob_body.parent = ob_pistol_model
ob_body.location = (1.783, 0.01422, -1.448)
ob_body.scale = (1.0, 0.168, 1.0)
ob_body.lock_rotations_4d = False
ob_body.empty_display_type = 'ARROWS'
ob_body.lineart.crease_threshold = 0.0
ob_magazine.parent = ob_pistol_model
ob_magazine.location = (1.806, -0.002724, -1.358)
ob_magazine.scale = (0.7785, 0.4729, 1.071)
ob_muzzle.parent = ob_pistol_model
ob_muzzle.location = (-2.447, -2.569e-08, 1.19)
ob_muzzle.rotation_euler = (-0.0, 1.571, 0.0)
ob_muzzle.scale = (0.1632, 0.168, 0.05555)
ob_pistol_model.location = (0.0, 0.0, 0.0)
ob_slide.parent = ob_pistol_model
ob_slide.location = (-0.2055, -2.736e-08, 1.212)
ob_slide.scale = (1.0, 0.3296, 1.0)
ob_trigger.parent = ob_pistol_model
ob_trigger.location = (0.5465, 0.01422, 0.4819)
ob_trigger.scale = (1.09, 0.2, 1.09)

# ---- collection membership
col_collection.objects.link(ob_body)
col_collection.objects.link(ob_magazine)
col_collection.objects.link(ob_muzzle)
col_collection.objects.link(ob_pistol_model)
col_collection.objects.link(ob_slide)
col_collection.objects.link(ob_trigger)

# ---- scene / render settings (as saved in the file)
scene.frame_start = 1; scene.frame_end = 250; scene.frame_set(0)
scene.render.engine = 'BLENDER_EEVEE_NEXT'
scene.cycles.use_denoising = False
scene.cycles.samples = 128
scene.cycles.sampling_pattern = 'TABULATED_SOBOL'
scene.cycles.use_adaptive_sampling = False
scene.cycles.use_light_tree = False
scene.view_settings.view_transform = 'Filmic'
bpy.context.view_layer.update()

# ---- added for rendering (the .blend has no active camera and no usable light): camera, sun
cam_auto = bpy.data.cameras.new('AutoCamera')
cam_auto.lens = 50.0
cam_auto.sensor_width = 36.0
cam_auto.clip_end = 1000.0
ob_auto_camera = bpy.data.objects.new('AutoCamera', cam_auto)
scene.collection.objects.link(ob_auto_camera)
ob_auto_camera.location = (5.33427, -6.37366, 4.30678)
ob_auto_camera.rotation_euler = (1.09748, -7.21219e-08, 0.694738)
scene.camera = ob_auto_camera
light_auto_sun = bpy.data.lights.new('AutoSun', 'SUN')
light_auto_sun.energy = 3.0
light_auto_sun.angle = 0.0523599
ob_auto_sun = bpy.data.objects.new('AutoSun', light_auto_sun)
scene.collection.objects.link(ob_auto_sun)
ob_auto_sun.rotation_euler = (0.872665, 0.174533, 0.523599)
bpy.context.view_layer.update()
